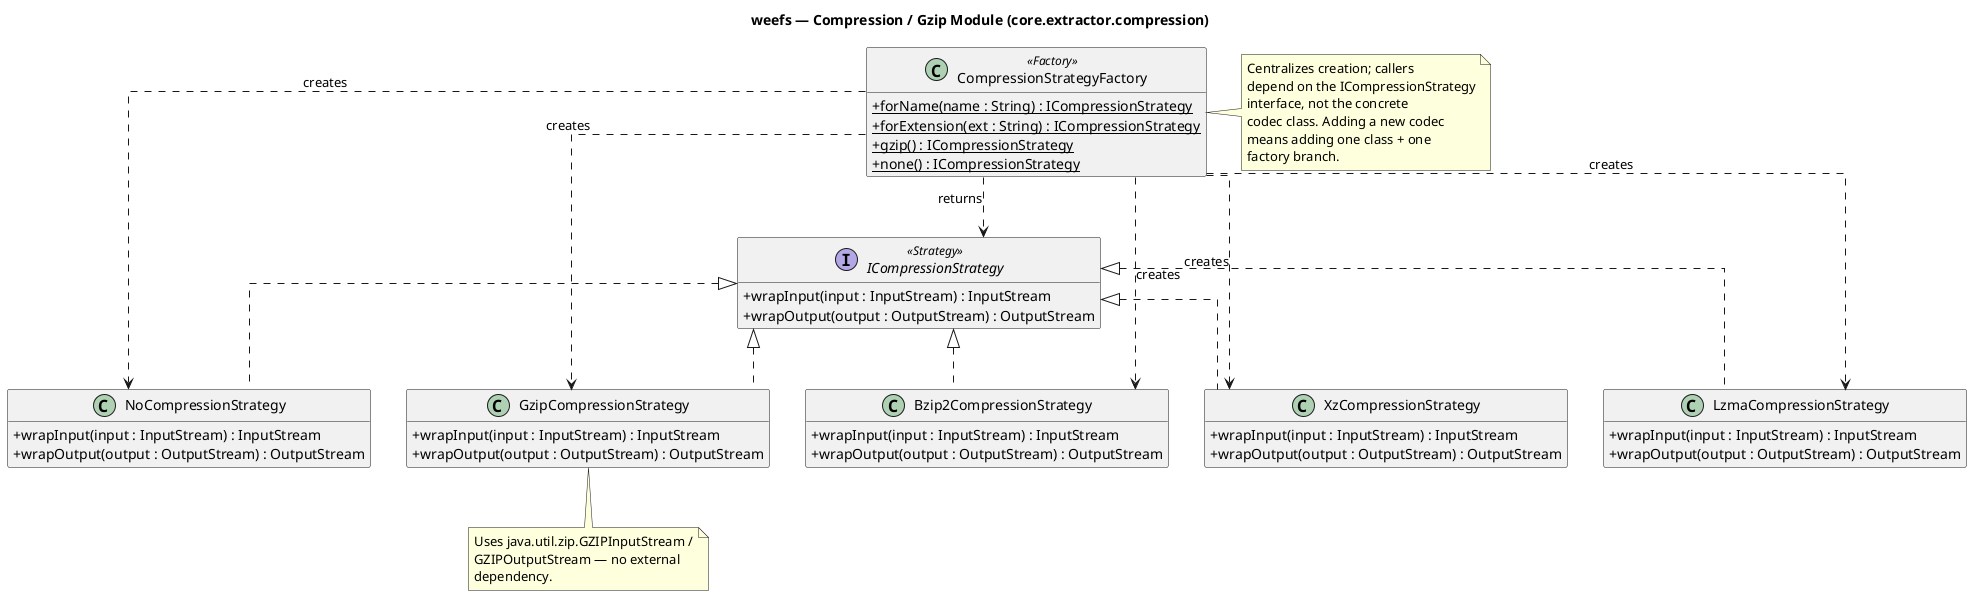

The diagram above was rendered by PlantUML. Its source (embedded in the PNG):
@startuml
title weefs — Compression / Gzip Module (core.extractor.compression)

skinparam classAttributeIconSize 0
skinparam linetype ortho
hide empty members

interface ICompressionStrategy <<Strategy>> {
  +wrapInput(input : InputStream) : InputStream
  +wrapOutput(output : OutputStream) : OutputStream
}

class NoCompressionStrategy {
  +wrapInput(input : InputStream) : InputStream
  +wrapOutput(output : OutputStream) : OutputStream
}

class GzipCompressionStrategy {
  +wrapInput(input : InputStream) : InputStream
  +wrapOutput(output : OutputStream) : OutputStream
}

class Bzip2CompressionStrategy {
  +wrapInput(input : InputStream) : InputStream
  +wrapOutput(output : OutputStream) : OutputStream
}

class XzCompressionStrategy {
  +wrapInput(input : InputStream) : InputStream
  +wrapOutput(output : OutputStream) : OutputStream
}

class LzmaCompressionStrategy {
  +wrapInput(input : InputStream) : InputStream
  +wrapOutput(output : OutputStream) : OutputStream
}

class CompressionStrategyFactory <<Factory>> {
  +{static} forName(name : String) : ICompressionStrategy
  +{static} forExtension(ext : String) : ICompressionStrategy
  +{static} gzip() : ICompressionStrategy
  +{static} none() : ICompressionStrategy
}

ICompressionStrategy <|.. NoCompressionStrategy
ICompressionStrategy <|.. GzipCompressionStrategy
ICompressionStrategy <|.. Bzip2CompressionStrategy
ICompressionStrategy <|.. XzCompressionStrategy
ICompressionStrategy <|.. LzmaCompressionStrategy

CompressionStrategyFactory ..> ICompressionStrategy : returns
CompressionStrategyFactory ..> NoCompressionStrategy : creates
CompressionStrategyFactory ..> GzipCompressionStrategy : creates
CompressionStrategyFactory ..> Bzip2CompressionStrategy : creates
CompressionStrategyFactory ..> XzCompressionStrategy : creates
CompressionStrategyFactory ..> LzmaCompressionStrategy : creates

note right of CompressionStrategyFactory
  Centralizes creation; callers
  depend on the ICompressionStrategy
  interface, not the concrete
  codec class. Adding a new codec
  means adding one class + one
  factory branch.
end note

note bottom of GzipCompressionStrategy
  Uses java.util.zip.GZIPInputStream /
  GZIPOutputStream — no external
  dependency.
end note

@enduml